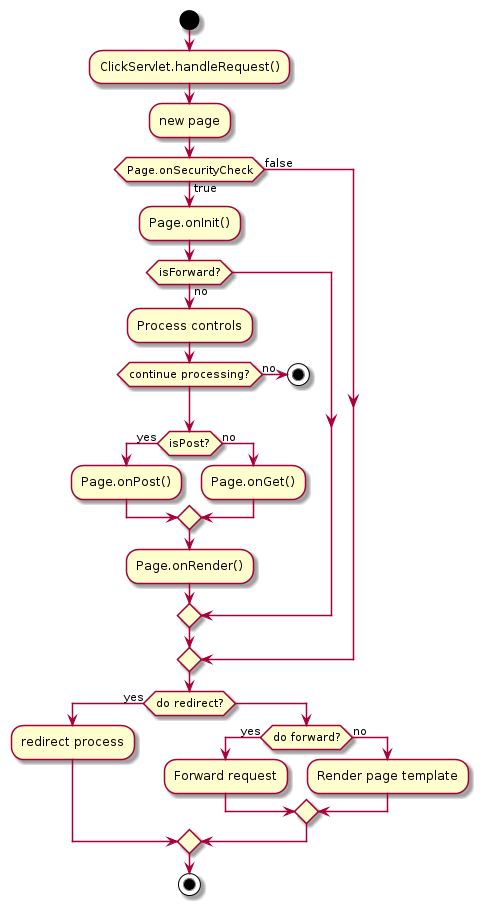

The diagram above was rendered by PlantUML. Its source (embedded in the PNG):
@startuml
'https://plantuml.com/activity-diagram-beta

start
:ClickServlet.handleRequest();
:new page;
if (Page.onSecurityCheck) then (true)
  :Page.onInit();
  if (isForward?) then (no)
    :Process controls;
    if (continue processing?) then (no)
      stop
    endif

    if (isPost?) then (yes)
      :Page.onPost();
    else (no)
      :Page.onGet();
    endif
    :Page.onRender();
  endif
else (false)
endif

if (do redirect?) then (yes)
  :redirect process;
else
  if (do forward?) then (yes)
    :Forward request;
  else (no)
    :Render page template;
  endif
endif

stop

@enduml